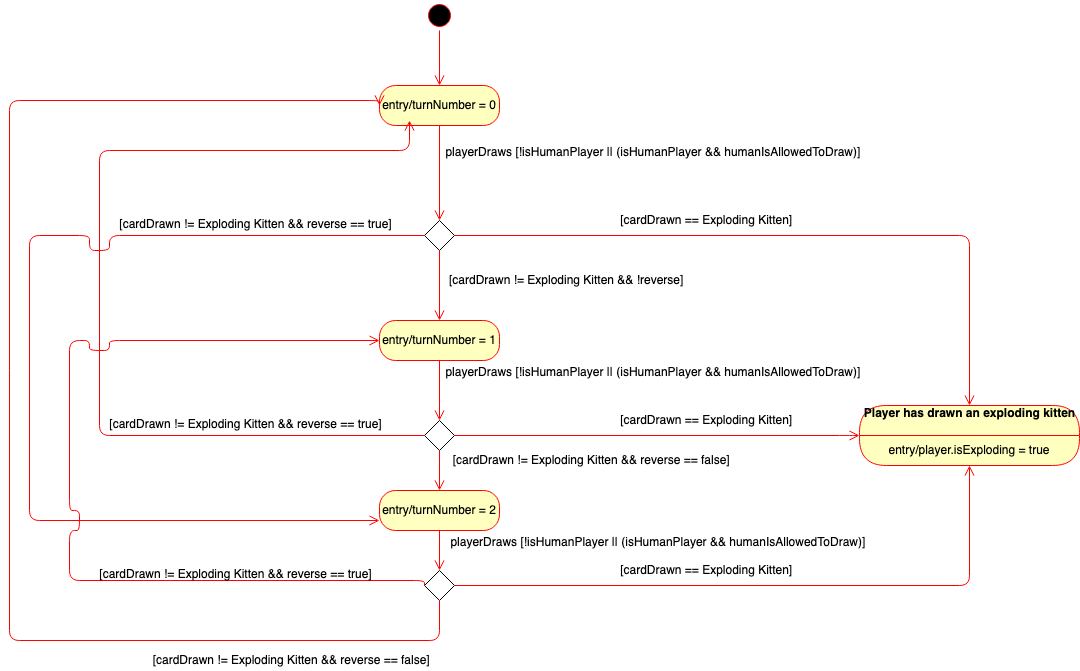

The diagram above was exported from draw.io. Its source (the exported page's mxGraphModel, read from the mxfile embedded in the PNG):
<mxGraphModel dx="1798" dy="626" grid="1" gridSize="10" guides="1" tooltips="1" connect="1" arrows="1" fold="1" page="1" pageScale="1" pageWidth="827" pageHeight="1169" math="0" shadow="0">
  <root>
    <mxCell id="GuBhgbg2a_dEVuruE7fS-0" />
    <mxCell id="GuBhgbg2a_dEVuruE7fS-1" parent="GuBhgbg2a_dEVuruE7fS-0" />
    <mxCell id="jrLT2iLk_OwcvnabtjQ4-0" value="&amp;nbsp;[cardDrawn == Exploding Kitten]" style="text;html=1;align=center;verticalAlign=middle;resizable=0;points=[];autosize=1;" parent="GuBhgbg2a_dEVuruE7fS-1" vertex="1">
      <mxGeometry x="480" y="550" width="190" height="20" as="geometry" />
    </mxCell>
    <mxCell id="jrLT2iLk_OwcvnabtjQ4-1" value="entry/turnNumber = 0" style="rounded=1;whiteSpace=wrap;html=1;arcSize=40;fontColor=#000000;fillColor=#ffffc0;strokeColor=#ff0000;" parent="GuBhgbg2a_dEVuruE7fS-1" vertex="1">
      <mxGeometry x="250" y="425" width="120" height="40" as="geometry" />
    </mxCell>
    <mxCell id="jrLT2iLk_OwcvnabtjQ4-2" value="playerDraws [!isHumanPlayer || &lt;span style=&quot;color: rgb(220 , 221 , 222) ; font-family: &amp;#34;whitney&amp;#34; , &amp;#34;helvetica neue&amp;#34; , &amp;#34;helvetica&amp;#34; , &amp;#34;arial&amp;#34; , sans-serif ; font-size: 16px ; font-style: normal ; font-weight: 400 ; letter-spacing: normal ; text-indent: 0px ; text-transform: none ; word-spacing: 0px ; background-color: rgba(4 , 4 , 5 , 0.07) ; display: inline ; float: none&quot;&gt;&lt;/span&gt;&lt;span style=&quot;color: rgb(220 , 221 , 222) ; font-family: &amp;#34;whitney&amp;#34; , &amp;#34;helvetica neue&amp;#34; , &amp;#34;helvetica&amp;#34; , &amp;#34;arial&amp;#34; , sans-serif ; font-size: 16px ; font-style: normal ; font-weight: 400 ; letter-spacing: normal ; text-indent: 0px ; text-transform: none ; word-spacing: 0px ; background-color: rgba(4 , 4 , 5 , 0.07) ; display: inline ; float: none&quot;&gt;&lt;/span&gt; (isHumanPlayer &amp;amp;&amp;amp; humanIsAllowedToDraw)]&amp;nbsp; " style="text;html=1;align=center;verticalAlign=middle;resizable=0;points=[];autosize=1;" parent="GuBhgbg2a_dEVuruE7fS-1" vertex="1">
      <mxGeometry x="310" y="480" width="430" height="20" as="geometry" />
    </mxCell>
    <mxCell id="jrLT2iLk_OwcvnabtjQ4-3" value="" style="rhombus;whiteSpace=wrap;html=1;" parent="GuBhgbg2a_dEVuruE7fS-1" vertex="1">
      <mxGeometry x="295" y="560" width="30" height="30" as="geometry" />
    </mxCell>
    <mxCell id="jrLT2iLk_OwcvnabtjQ4-4" value="entry/turnNumber = 2" style="rounded=1;whiteSpace=wrap;html=1;arcSize=40;fontColor=#000000;fillColor=#ffffc0;strokeColor=#ff0000;" parent="GuBhgbg2a_dEVuruE7fS-1" vertex="1">
      <mxGeometry x="250" y="830" width="120" height="40" as="geometry" />
    </mxCell>
    <mxCell id="jrLT2iLk_OwcvnabtjQ4-5" value="entry/turnNumber = 1" style="rounded=1;whiteSpace=wrap;html=1;arcSize=40;fontColor=#000000;fillColor=#ffffc0;strokeColor=#ff0000;" parent="GuBhgbg2a_dEVuruE7fS-1" vertex="1">
      <mxGeometry x="250" y="660" width="120" height="40" as="geometry" />
    </mxCell>
    <mxCell id="jrLT2iLk_OwcvnabtjQ4-6" value="" style="edgeStyle=orthogonalEdgeStyle;html=1;verticalAlign=bottom;endArrow=open;endSize=8;strokeColor=#ff0000;entryX=0.5;entryY=0;entryDx=0;entryDy=0;exitX=0.5;exitY=1;exitDx=0;exitDy=0;" parent="GuBhgbg2a_dEVuruE7fS-1" source="jrLT2iLk_OwcvnabtjQ4-3" target="jrLT2iLk_OwcvnabtjQ4-5" edge="1">
      <mxGeometry relative="1" as="geometry">
        <mxPoint x="364.5" y="650" as="targetPoint" />
        <mxPoint x="364.5" y="590" as="sourcePoint" />
      </mxGeometry>
    </mxCell>
    <mxCell id="jrLT2iLk_OwcvnabtjQ4-7" value="" style="edgeStyle=orthogonalEdgeStyle;html=1;verticalAlign=bottom;endArrow=open;endSize=8;strokeColor=#ff0000;exitX=1;exitY=0.5;exitDx=0;exitDy=0;entryX=0.5;entryY=0;entryDx=0;entryDy=0;" parent="GuBhgbg2a_dEVuruE7fS-1" source="jrLT2iLk_OwcvnabtjQ4-3" target="wkrhcD07W74Szy_xKtMi-4" edge="1">
      <mxGeometry relative="1" as="geometry">
        <mxPoint x="1110" y="630" as="targetPoint" />
        <mxPoint x="320" y="620" as="sourcePoint" />
        <Array as="points">
          <mxPoint x="840" y="575" />
        </Array>
      </mxGeometry>
    </mxCell>
    <mxCell id="jrLT2iLk_OwcvnabtjQ4-8" value="&amp;nbsp;[cardDrawn != Exploding Kitten &amp;amp;&amp;amp; !reverse] " style="text;html=1;align=center;verticalAlign=middle;resizable=0;points=[];autosize=1;" parent="GuBhgbg2a_dEVuruE7fS-1" vertex="1">
      <mxGeometry x="310" y="610" width="250" height="20" as="geometry" />
    </mxCell>
    <mxCell id="jrLT2iLk_OwcvnabtjQ4-9" value="&amp;nbsp;[cardDrawn == Exploding Kitten] " style="text;html=1;align=center;verticalAlign=middle;resizable=0;points=[];autosize=1;" parent="GuBhgbg2a_dEVuruE7fS-1" vertex="1">
      <mxGeometry x="480" y="750" width="190" height="20" as="geometry" />
    </mxCell>
    <mxCell id="jrLT2iLk_OwcvnabtjQ4-14" value="" style="rhombus;whiteSpace=wrap;html=1;" parent="GuBhgbg2a_dEVuruE7fS-1" vertex="1">
      <mxGeometry x="295" y="760" width="30" height="30" as="geometry" />
    </mxCell>
    <mxCell id="jrLT2iLk_OwcvnabtjQ4-15" value="" style="edgeStyle=orthogonalEdgeStyle;html=1;verticalAlign=bottom;endArrow=open;endSize=8;strokeColor=#ff0000;entryX=0.5;entryY=0;entryDx=0;entryDy=0;exitX=0.5;exitY=1;exitDx=0;exitDy=0;" parent="GuBhgbg2a_dEVuruE7fS-1" source="jrLT2iLk_OwcvnabtjQ4-5" target="jrLT2iLk_OwcvnabtjQ4-14" edge="1">
      <mxGeometry relative="1" as="geometry">
        <mxPoint x="320" y="590" as="targetPoint" />
        <mxPoint x="320" y="510" as="sourcePoint" />
      </mxGeometry>
    </mxCell>
    <mxCell id="jrLT2iLk_OwcvnabtjQ4-16" value="" style="edgeStyle=orthogonalEdgeStyle;html=1;verticalAlign=bottom;endArrow=open;endSize=8;strokeColor=#ff0000;entryX=0.5;entryY=0;entryDx=0;entryDy=0;exitX=0.5;exitY=1;exitDx=0;exitDy=0;" parent="GuBhgbg2a_dEVuruE7fS-1" source="jrLT2iLk_OwcvnabtjQ4-14" target="jrLT2iLk_OwcvnabtjQ4-4" edge="1">
      <mxGeometry relative="1" as="geometry">
        <mxPoint x="330" y="600" as="targetPoint" />
        <mxPoint x="330" y="520" as="sourcePoint" />
      </mxGeometry>
    </mxCell>
    <mxCell id="jrLT2iLk_OwcvnabtjQ4-17" value="playerDraws [!isHumanPlayer || &lt;span style=&quot;color: rgb(220 , 221 , 222) ; font-family: &amp;#34;whitney&amp;#34; , &amp;#34;helvetica neue&amp;#34; , &amp;#34;helvetica&amp;#34; , &amp;#34;arial&amp;#34; , sans-serif ; font-size: 16px ; font-style: normal ; font-weight: 400 ; letter-spacing: normal ; text-indent: 0px ; text-transform: none ; word-spacing: 0px ; background-color: rgba(4 , 4 , 5 , 0.07) ; display: inline ; float: none&quot;&gt;&lt;/span&gt;&lt;span style=&quot;color: rgb(220 , 221 , 222) ; font-family: &amp;#34;whitney&amp;#34; , &amp;#34;helvetica neue&amp;#34; , &amp;#34;helvetica&amp;#34; , &amp;#34;arial&amp;#34; , sans-serif ; font-size: 16px ; font-style: normal ; font-weight: 400 ; letter-spacing: normal ; text-indent: 0px ; text-transform: none ; word-spacing: 0px ; background-color: rgba(4 , 4 , 5 , 0.07) ; display: inline ; float: none&quot;&gt;&lt;/span&gt; (isHumanPlayer &amp;amp;&amp;amp; humanIsAllowedToDraw)]&amp;nbsp; " style="text;html=1;align=center;verticalAlign=middle;resizable=0;points=[];autosize=1;" parent="GuBhgbg2a_dEVuruE7fS-1" vertex="1">
      <mxGeometry x="310" y="700" width="430" height="20" as="geometry" />
    </mxCell>
    <mxCell id="jrLT2iLk_OwcvnabtjQ4-18" value="" style="rhombus;whiteSpace=wrap;html=1;" parent="GuBhgbg2a_dEVuruE7fS-1" vertex="1">
      <mxGeometry x="295" y="910" width="30" height="30" as="geometry" />
    </mxCell>
    <mxCell id="jrLT2iLk_OwcvnabtjQ4-19" value="" style="edgeStyle=orthogonalEdgeStyle;html=1;verticalAlign=bottom;endArrow=open;endSize=8;strokeColor=#ff0000;entryX=0.5;entryY=0;entryDx=0;entryDy=0;exitX=0.5;exitY=1;exitDx=0;exitDy=0;" parent="GuBhgbg2a_dEVuruE7fS-1" source="jrLT2iLk_OwcvnabtjQ4-4" target="jrLT2iLk_OwcvnabtjQ4-18" edge="1">
      <mxGeometry relative="1" as="geometry">
        <mxPoint x="320" y="830" as="targetPoint" />
        <mxPoint x="320" y="790" as="sourcePoint" />
      </mxGeometry>
    </mxCell>
    <mxCell id="jrLT2iLk_OwcvnabtjQ4-20" value="" style="edgeStyle=orthogonalEdgeStyle;html=1;verticalAlign=bottom;endArrow=open;endSize=8;strokeColor=#ff0000;entryX=0;entryY=0.5;entryDx=0;entryDy=0;exitX=0.5;exitY=1;exitDx=0;exitDy=0;" parent="GuBhgbg2a_dEVuruE7fS-1" source="jrLT2iLk_OwcvnabtjQ4-18" target="jrLT2iLk_OwcvnabtjQ4-1" edge="1">
      <mxGeometry relative="1" as="geometry">
        <mxPoint x="330" y="840" as="targetPoint" />
        <mxPoint x="330" y="800" as="sourcePoint" />
        <Array as="points">
          <mxPoint x="310" y="980" />
          <mxPoint x="-120" y="980" />
          <mxPoint x="-120" y="440" />
          <mxPoint x="250" y="440" />
        </Array>
      </mxGeometry>
    </mxCell>
    <mxCell id="jrLT2iLk_OwcvnabtjQ4-21" value="&amp;nbsp;[cardDrawn != Exploding Kitten &amp;amp;&amp;amp; reverse == false] " style="text;html=1;align=center;verticalAlign=middle;resizable=0;points=[];autosize=1;" parent="GuBhgbg2a_dEVuruE7fS-1" vertex="1">
      <mxGeometry x="310" y="790" width="300" height="20" as="geometry" />
    </mxCell>
    <mxCell id="jrLT2iLk_OwcvnabtjQ4-22" value="&amp;nbsp;[cardDrawn != Exploding Kitten &amp;amp;&amp;amp; reverse == false]" style="text;html=1;align=center;verticalAlign=middle;resizable=0;points=[];autosize=1;" parent="GuBhgbg2a_dEVuruE7fS-1" vertex="1">
      <mxGeometry x="10" y="990" width="300" height="20" as="geometry" />
    </mxCell>
    <mxCell id="jrLT2iLk_OwcvnabtjQ4-23" value="" style="edgeStyle=orthogonalEdgeStyle;html=1;verticalAlign=bottom;endArrow=open;endSize=8;strokeColor=#ff0000;exitX=1;exitY=0.5;exitDx=0;exitDy=0;entryX=0.5;entryY=1;entryDx=0;entryDy=0;" parent="GuBhgbg2a_dEVuruE7fS-1" source="jrLT2iLk_OwcvnabtjQ4-18" target="wkrhcD07W74Szy_xKtMi-5" edge="1">
      <mxGeometry relative="1" as="geometry">
        <mxPoint x="953" y="790" as="targetPoint" />
        <mxPoint x="380" y="860" as="sourcePoint" />
        <Array as="points">
          <mxPoint x="840" y="925" />
        </Array>
      </mxGeometry>
    </mxCell>
    <mxCell id="jrLT2iLk_OwcvnabtjQ4-24" value="&amp;nbsp;[cardDrawn == Exploding Kitten] " style="text;html=1;align=center;verticalAlign=middle;resizable=0;points=[];autosize=1;" parent="GuBhgbg2a_dEVuruE7fS-1" vertex="1">
      <mxGeometry x="480" y="900" width="190" height="20" as="geometry" />
    </mxCell>
    <mxCell id="jrLT2iLk_OwcvnabtjQ4-25" value="playerDraws [!isHumanPlayer || &lt;span style=&quot;color: rgb(220 , 221 , 222) ; font-family: &amp;#34;whitney&amp;#34; , &amp;#34;helvetica neue&amp;#34; , &amp;#34;helvetica&amp;#34; , &amp;#34;arial&amp;#34; , sans-serif ; font-size: 16px ; font-style: normal ; font-weight: 400 ; letter-spacing: normal ; text-indent: 0px ; text-transform: none ; word-spacing: 0px ; background-color: rgba(4 , 4 , 5 , 0.07) ; display: inline ; float: none&quot;&gt;&lt;/span&gt;&lt;span style=&quot;color: rgb(220 , 221 , 222) ; font-family: &amp;#34;whitney&amp;#34; , &amp;#34;helvetica neue&amp;#34; , &amp;#34;helvetica&amp;#34; , &amp;#34;arial&amp;#34; , sans-serif ; font-size: 16px ; font-style: normal ; font-weight: 400 ; letter-spacing: normal ; text-indent: 0px ; text-transform: none ; word-spacing: 0px ; background-color: rgba(4 , 4 , 5 , 0.07) ; display: inline ; float: none&quot;&gt;&lt;/span&gt; (isHumanPlayer &amp;amp;&amp;amp; humanIsAllowedToDraw)]&amp;nbsp; " style="text;html=1;align=center;verticalAlign=middle;resizable=0;points=[];autosize=1;" parent="GuBhgbg2a_dEVuruE7fS-1" vertex="1">
      <mxGeometry x="315" y="870" width="430" height="20" as="geometry" />
    </mxCell>
    <mxCell id="jrLT2iLk_OwcvnabtjQ4-30" value="" style="edgeStyle=orthogonalEdgeStyle;html=1;verticalAlign=bottom;endArrow=open;endSize=8;strokeColor=#ff0000;exitX=0.5;exitY=1;exitDx=0;exitDy=0;entryX=0.5;entryY=0;entryDx=0;entryDy=0;" parent="GuBhgbg2a_dEVuruE7fS-1" source="jrLT2iLk_OwcvnabtjQ4-1" target="jrLT2iLk_OwcvnabtjQ4-3" edge="1">
      <mxGeometry relative="1" as="geometry">
        <mxPoint x="550" y="390" as="targetPoint" />
        <mxPoint x="380" y="390" as="sourcePoint" />
      </mxGeometry>
    </mxCell>
    <mxCell id="jrLT2iLk_OwcvnabtjQ4-31" value="" style="edgeStyle=orthogonalEdgeStyle;html=1;verticalAlign=bottom;endArrow=open;endSize=8;strokeColor=#ff0000;entryX=0.5;entryY=0;entryDx=0;entryDy=0;" parent="GuBhgbg2a_dEVuruE7fS-1" source="jrLT2iLk_OwcvnabtjQ4-44" target="jrLT2iLk_OwcvnabtjQ4-1" edge="1">
      <mxGeometry relative="1" as="geometry">
        <mxPoint x="309" y="345" as="targetPoint" />
        <mxPoint x="309" y="280" as="sourcePoint" />
        <Array as="points">
          <mxPoint x="309" y="353" />
          <mxPoint x="310" y="353" />
        </Array>
      </mxGeometry>
    </mxCell>
    <mxCell id="jrLT2iLk_OwcvnabtjQ4-35" value="" style="edgeStyle=orthogonalEdgeStyle;html=1;verticalAlign=bottom;endArrow=open;endSize=8;strokeColor=#ff0000;exitX=0;exitY=0.5;exitDx=0;exitDy=0;entryX=0;entryY=0.75;entryDx=0;entryDy=0;" parent="GuBhgbg2a_dEVuruE7fS-1" source="jrLT2iLk_OwcvnabtjQ4-3" target="jrLT2iLk_OwcvnabtjQ4-4" edge="1">
      <mxGeometry relative="1" as="geometry">
        <mxPoint x="180" y="860" as="targetPoint" />
        <mxPoint x="320" y="600" as="sourcePoint" />
        <Array as="points">
          <mxPoint x="-20" y="575" />
          <mxPoint x="-20" y="590" />
          <mxPoint x="-40" y="590" />
          <mxPoint x="-40" y="575" />
          <mxPoint x="-100" y="575" />
          <mxPoint x="-100" y="860" />
        </Array>
      </mxGeometry>
    </mxCell>
    <mxCell id="jrLT2iLk_OwcvnabtjQ4-36" value="&amp;nbsp;[cardDrawn != Exploding Kitten &amp;amp;&amp;amp; reverse == true] " style="text;whiteSpace=wrap;html=1;" parent="GuBhgbg2a_dEVuruE7fS-1" vertex="1">
      <mxGeometry x="-15" y="550" width="350" height="40" as="geometry" />
    </mxCell>
    <mxCell id="jrLT2iLk_OwcvnabtjQ4-37" value="" style="edgeStyle=orthogonalEdgeStyle;html=1;verticalAlign=bottom;endArrow=open;endSize=8;strokeColor=#ff0000;exitX=0;exitY=0.5;exitDx=0;exitDy=0;" parent="GuBhgbg2a_dEVuruE7fS-1" source="jrLT2iLk_OwcvnabtjQ4-14" edge="1">
      <mxGeometry relative="1" as="geometry">
        <mxPoint x="280" y="460" as="targetPoint" />
        <mxPoint x="320" y="600" as="sourcePoint" />
        <Array as="points">
          <mxPoint x="-30" y="775" />
          <mxPoint x="-30" y="490" />
          <mxPoint x="280" y="490" />
        </Array>
      </mxGeometry>
    </mxCell>
    <mxCell id="jrLT2iLk_OwcvnabtjQ4-38" value="&amp;nbsp;[cardDrawn != Exploding Kitten &amp;amp;&amp;amp; reverse == true] " style="text;whiteSpace=wrap;html=1;" parent="GuBhgbg2a_dEVuruE7fS-1" vertex="1">
      <mxGeometry x="-25" y="750" width="350" height="40" as="geometry" />
    </mxCell>
    <mxCell id="jrLT2iLk_OwcvnabtjQ4-40" value="" style="edgeStyle=orthogonalEdgeStyle;html=1;verticalAlign=bottom;endArrow=open;endSize=8;strokeColor=#ff0000;exitX=0;exitY=0.5;exitDx=0;exitDy=0;entryX=0;entryY=0.5;entryDx=0;entryDy=0;" parent="GuBhgbg2a_dEVuruE7fS-1" source="jrLT2iLk_OwcvnabtjQ4-18" target="jrLT2iLk_OwcvnabtjQ4-5" edge="1">
      <mxGeometry relative="1" as="geometry">
        <mxPoint x="290" y="435" as="targetPoint" />
        <mxPoint x="305" y="785" as="sourcePoint" />
        <Array as="points">
          <mxPoint x="295" y="920" />
          <mxPoint x="-60" y="920" />
          <mxPoint x="-60" y="870" />
          <mxPoint x="-50" y="870" />
          <mxPoint x="-50" y="850" />
          <mxPoint x="-60" y="850" />
          <mxPoint x="-60" y="680" />
          <mxPoint x="-40" y="680" />
          <mxPoint x="-40" y="690" />
          <mxPoint x="-20" y="690" />
          <mxPoint x="-20" y="680" />
        </Array>
      </mxGeometry>
    </mxCell>
    <mxCell id="jrLT2iLk_OwcvnabtjQ4-41" value="&amp;nbsp;[cardDrawn != Exploding Kitten &amp;amp;&amp;amp; reverse == true]" style="text;whiteSpace=wrap;html=1;" parent="GuBhgbg2a_dEVuruE7fS-1" vertex="1">
      <mxGeometry x="-35" y="900" width="350" height="30" as="geometry" />
    </mxCell>
    <mxCell id="jrLT2iLk_OwcvnabtjQ4-44" value="" style="ellipse;html=1;shape=startState;fillColor=#000000;strokeColor=#ff0000;" parent="GuBhgbg2a_dEVuruE7fS-1" vertex="1">
      <mxGeometry x="295" y="340" width="30" height="30" as="geometry" />
    </mxCell>
    <mxCell id="wkrhcD07W74Szy_xKtMi-4" value="&lt;div&gt;Player has drawn an exploding kitten&lt;/div&gt;&lt;div&gt;&lt;br&gt;&lt;/div&gt;" style="swimlane;html=1;fontStyle=1;align=center;verticalAlign=middle;childLayout=stackLayout;horizontal=1;startSize=30;horizontalStack=0;resizeParent=0;resizeLast=1;container=0;fontColor=#000000;collapsible=0;rounded=1;arcSize=30;strokeColor=#ff0000;fillColor=#ffffc0;swimlaneFillColor=#ffffc0;dropTarget=0;" parent="GuBhgbg2a_dEVuruE7fS-1" vertex="1">
      <mxGeometry x="730" y="745" width="220" height="60" as="geometry" />
    </mxCell>
    <mxCell id="wkrhcD07W74Szy_xKtMi-5" value="entry/player.isExploding = true" style="text;html=1;strokeColor=none;fillColor=none;align=center;verticalAlign=middle;spacingLeft=4;spacingRight=4;whiteSpace=wrap;overflow=hidden;rotatable=0;fontColor=#000000;" parent="wkrhcD07W74Szy_xKtMi-4" vertex="1">
      <mxGeometry y="30" width="220" height="30" as="geometry" />
    </mxCell>
    <mxCell id="wkrhcD07W74Szy_xKtMi-8" value="" style="edgeStyle=orthogonalEdgeStyle;html=1;verticalAlign=bottom;endArrow=open;endSize=8;strokeColor=#ff0000;exitX=1;exitY=0.5;exitDx=0;exitDy=0;entryX=0;entryY=0;entryDx=0;entryDy=0;" parent="GuBhgbg2a_dEVuruE7fS-1" source="jrLT2iLk_OwcvnabtjQ4-14" target="wkrhcD07W74Szy_xKtMi-5" edge="1">
      <mxGeometry relative="1" as="geometry">
        <mxPoint x="890" y="775" as="targetPoint" />
        <mxPoint x="380" y="860" as="sourcePoint" />
        <Array as="points">
          <mxPoint x="720" y="775" />
          <mxPoint x="720" y="775" />
        </Array>
      </mxGeometry>
    </mxCell>
  </root>
</mxGraphModel>